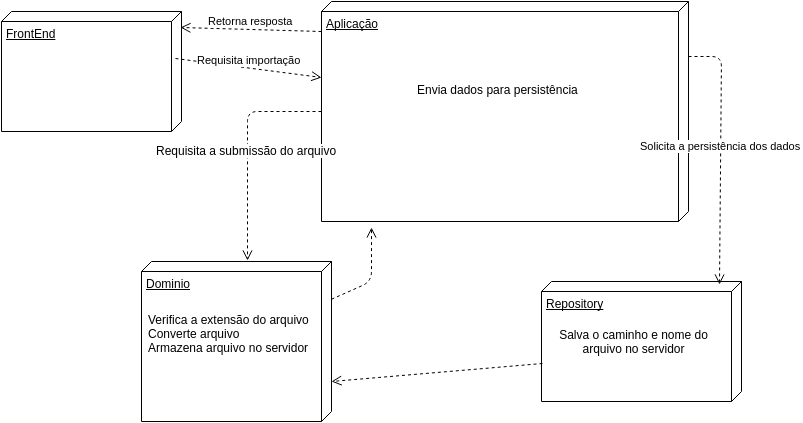

The diagram above was exported from draw.io. Its source (the exported page's mxGraphModel, read from the mxfile embedded in the PNG):
<mxGraphModel dx="1430" dy="673" grid="1" gridSize="10" guides="1" tooltips="1" connect="1" arrows="1" fold="1" page="1" pageScale="1" pageWidth="826" pageHeight="1169" math="0" shadow="0">
  <root>
    <mxCell id="0" />
    <mxCell id="1" parent="0" />
    <mxCell id="331bd6c251909016-6" value="FrontEnd" style="verticalAlign=top;align=left;spacingTop=8;spacingLeft=2;spacingRight=12;shape=cube;size=10;direction=south;fontStyle=4;html=1;" vertex="1" parent="1">
      <mxGeometry x="40" y="30" width="180" height="120" as="geometry" />
    </mxCell>
    <mxCell id="331bd6c251909016-7" value="Aplicação" style="verticalAlign=top;align=left;spacingTop=8;spacingLeft=2;spacingRight=12;shape=cube;size=10;direction=south;fontStyle=4;html=1;" vertex="1" parent="1">
      <mxGeometry x="360" y="20" width="367" height="220" as="geometry" />
    </mxCell>
    <mxCell id="331bd6c251909016-8" value="Dominio" style="verticalAlign=top;align=left;spacingTop=8;spacingLeft=2;spacingRight=12;shape=cube;size=10;direction=south;fontStyle=4;html=1;" vertex="1" parent="1">
      <mxGeometry x="180" y="280" width="190" height="160" as="geometry" />
    </mxCell>
    <mxCell id="331bd6c251909016-9" value="Repository" style="verticalAlign=top;align=left;spacingTop=8;spacingLeft=2;spacingRight=12;shape=cube;size=10;direction=south;fontStyle=4;html=1;" vertex="1" parent="1">
      <mxGeometry x="580" y="300" width="200" height="120" as="geometry" />
    </mxCell>
    <mxCell id="331bd6c251909016-11" value="Salva o caminho e nome do arquivo no servidor" style="text;html=1;strokeColor=none;fillColor=none;align=center;verticalAlign=middle;whiteSpace=wrap;" vertex="1" parent="1">
      <mxGeometry x="590" y="350" width="165" height="20" as="geometry" />
    </mxCell>
    <mxCell id="331bd6c251909016-14" value="" style="html=1;verticalAlign=bottom;endArrow=open;dashed=1;endSize=8;" edge="1" parent="1" source="331bd6c251909016-8">
      <mxGeometry relative="1" as="geometry">
        <mxPoint x="450" y="340" as="sourcePoint" />
        <mxPoint x="410" y="246" as="targetPoint" />
        <Array as="points">
          <mxPoint x="410" y="300" />
        </Array>
      </mxGeometry>
    </mxCell>
    <mxCell id="331bd6c251909016-15" value="" style="html=1;verticalAlign=bottom;endArrow=open;dashed=1;endSize=8;entryX=0.75;entryY=0;exitX=0.683;exitY=0.995;exitPerimeter=0;" edge="1" parent="1" source="331bd6c251909016-9" target="331bd6c251909016-8">
      <mxGeometry relative="1" as="geometry">
        <mxPoint x="570" y="380" as="sourcePoint" />
        <mxPoint x="490" y="380" as="targetPoint" />
      </mxGeometry>
    </mxCell>
    <mxCell id="331bd6c251909016-16" value="Envia dados para persistência" style="text;html=1;" vertex="1" parent="1">
      <mxGeometry x="454" y="95" width="180" height="30" as="geometry" />
    </mxCell>
    <mxCell id="331bd6c251909016-17" value="Verifica a extensão do arquivo&lt;div&gt;Converte arquivo&lt;/div&gt;&lt;div&gt;Armazena arquivo no servidor&lt;/div&gt;" style="text;html=1;" vertex="1" parent="1">
      <mxGeometry x="185" y="325" width="180" height="65" as="geometry" />
    </mxCell>
    <mxCell id="331bd6c251909016-18" value="" style="html=1;verticalAlign=bottom;endArrow=open;dashed=1;endSize=8;entryX=-0.008;entryY=0.442;entryPerimeter=0;exitX=0.5;exitY=1;" edge="1" parent="1" source="331bd6c251909016-7" target="331bd6c251909016-8">
      <mxGeometry x="380" y="256" as="geometry">
        <mxPoint x="380" y="304.2051282051282" as="sourcePoint" />
        <mxPoint x="480" y="256" as="targetPoint" />
        <Array as="points">
          <mxPoint x="286" y="130" />
        </Array>
      </mxGeometry>
    </mxCell>
    <mxCell id="331bd6c251909016-23" value="Requisita a submissão do arquivo" style="text;html=1;resizable=0;points=[];align=center;verticalAlign=middle;labelBackgroundColor=#ffffff;" vertex="1" connectable="0" parent="331bd6c251909016-18">
      <mxGeometry relative="1" as="geometry">
        <mxPoint x="-2" as="offset" />
      </mxGeometry>
    </mxCell>
    <mxCell id="331bd6c251909016-19" value="Solicita a persistência dos dados" style="html=1;verticalAlign=bottom;endArrow=open;dashed=1;endSize=8;entryX=0.025;entryY=0.11;entryPerimeter=0;exitX=0.25;exitY=0;" edge="1" parent="1" source="331bd6c251909016-7" target="331bd6c251909016-9">
      <mxGeometry relative="1" as="geometry">
        <mxPoint x="790" y="70" as="sourcePoint" />
        <mxPoint x="710" y="70" as="targetPoint" />
        <Array as="points">
          <mxPoint x="760" y="75" />
        </Array>
      </mxGeometry>
    </mxCell>
    <mxCell id="331bd6c251909016-20" value="Retorna resposta" style="html=1;verticalAlign=bottom;endArrow=open;dashed=1;endSize=8;entryX=0.133;entryY=0.006;entryPerimeter=0;" edge="1" parent="1" target="331bd6c251909016-6">
      <mxGeometry relative="1" as="geometry">
        <mxPoint x="360" y="50" as="sourcePoint" />
        <mxPoint x="280" y="50" as="targetPoint" />
      </mxGeometry>
    </mxCell>
    <mxCell id="331bd6c251909016-21" value="Requisita importação" style="html=1;verticalAlign=bottom;endArrow=open;dashed=1;endSize=8;entryX=0.345;entryY=1;exitX=0.392;exitY=0.033;exitPerimeter=0;entryPerimeter=0;" edge="1" parent="1" source="331bd6c251909016-6" target="331bd6c251909016-7">
      <mxGeometry x="220" y="95" as="geometry">
        <mxPoint x="360" y="95" as="sourcePoint" />
        <mxPoint x="220" y="105" as="targetPoint" />
      </mxGeometry>
    </mxCell>
  </root>
</mxGraphModel>